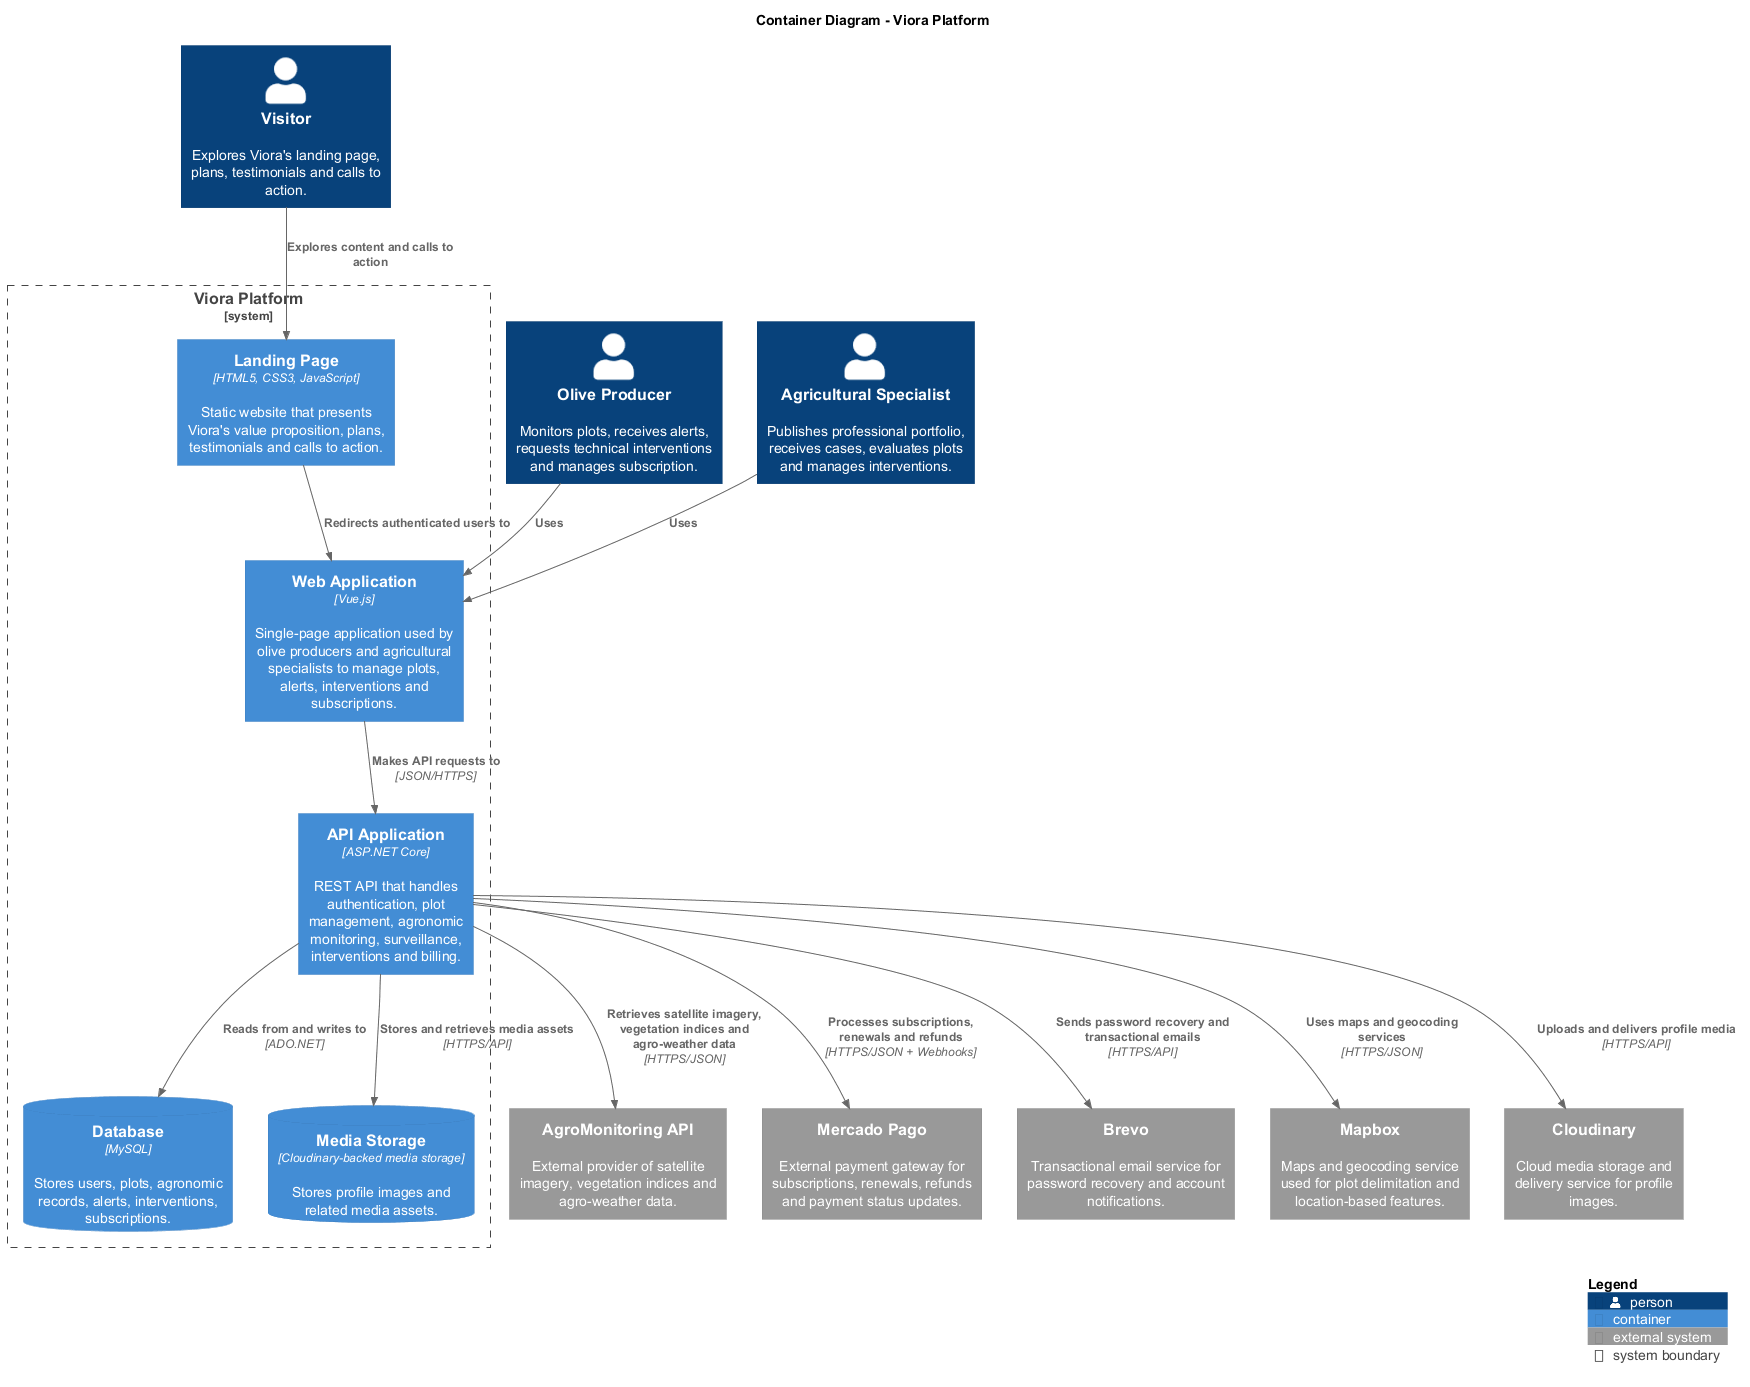

The diagram above was rendered by PlantUML. Its source (embedded in the PNG):
@startuml VioraContainer
!include <C4/C4_Container>

title Container Diagram - Viora Platform

Person(visitor, "Visitor", "Explores Viora's landing page, plans, testimonials and calls to action.")
Person(oliveProducer, "Olive Producer", "Monitors plots, receives alerts, requests technical interventions and manages subscription.")
Person(agriSpecialist, "Agricultural Specialist", "Publishes professional portfolio, receives cases, evaluates plots and manages interventions.")

System_Boundary(vioraPlatform, "Viora Platform") {
    Container(landingPage, "Landing Page", "HTML5, CSS3, JavaScript", "Static website that presents Viora's value proposition, plans, testimonials and calls to action.")
    Container(webApp, "Web Application", "Vue.js", "Single-page application used by olive producers and agricultural specialists to manage plots, alerts, interventions and subscriptions.")
    Container(apiApp, "API Application", "ASP.NET Core", "REST API that handles authentication, plot management, agronomic monitoring, surveillance, interventions and billing.")
    ContainerDb(database, "Database", "MySQL", "Stores users, plots, agronomic records, alerts, interventions, subscriptions.")
    ContainerDb(mediaStorage, "Media Storage", "Cloudinary-backed media storage", "Stores profile images and related media assets.")
}

System_Ext(agroMonitoring, "AgroMonitoring API", "External provider of satellite imagery, vegetation indices and agro-weather data.")
System_Ext(mercadoPago, "Mercado Pago", "External payment gateway for subscriptions, renewals, refunds and payment status updates.")
System_Ext(brevo, "Brevo", "Transactional email service for password recovery and account notifications.")
System_Ext(mapbox, "Mapbox", "Maps and geocoding service used for plot delimitation and location-based features.")
System_Ext(cloudinary, "Cloudinary", "Cloud media storage and delivery service for profile images.")

Rel(visitor, landingPage, "Explores content and calls to action")
Rel(oliveProducer, webApp, "Uses")
Rel(agriSpecialist, webApp, "Uses")

Rel(landingPage, webApp, "Redirects authenticated users to")

Rel(webApp, apiApp, "Makes API requests to", "JSON/HTTPS")
Rel(apiApp, database, "Reads from and writes to", "ADO.NET")
Rel(apiApp, mediaStorage, "Stores and retrieves media assets", "HTTPS/API")

Rel(apiApp, agroMonitoring, "Retrieves satellite imagery, vegetation indices and agro-weather data", "HTTPS/JSON")
Rel(apiApp, mercadoPago, "Processes subscriptions, renewals and refunds", "HTTPS/JSON + Webhooks")
Rel(apiApp, brevo, "Sends password recovery and transactional emails", "HTTPS/API")
Rel(apiApp, mapbox, "Uses maps and geocoding services", "HTTPS/JSON")
Rel(apiApp, cloudinary, "Uploads and delivers profile media", "HTTPS/API")

SHOW_LEGEND()
@enduml